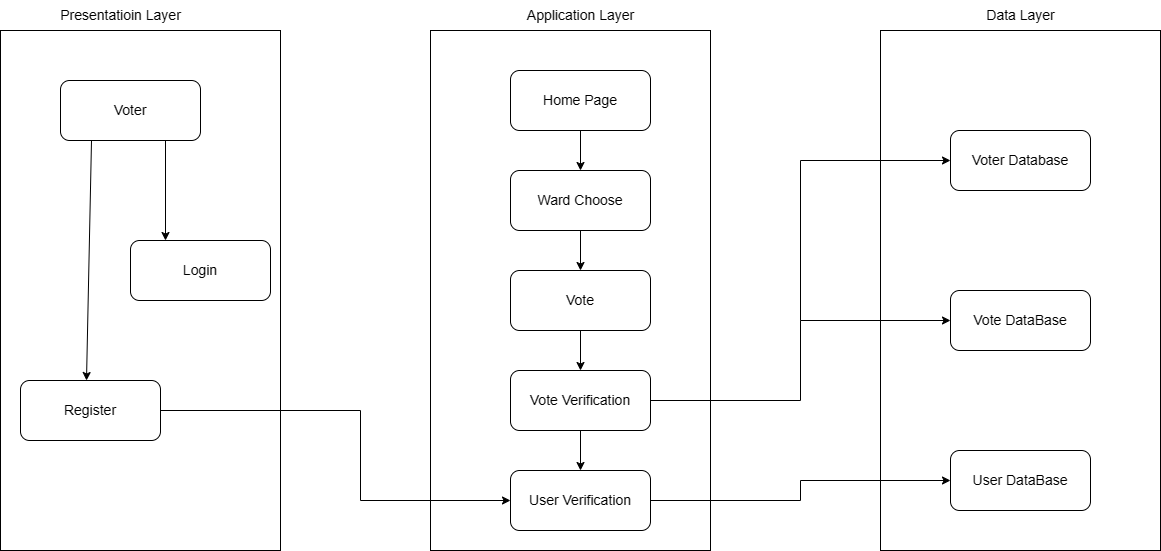

The diagram above was exported from draw.io. Its source (the exported page's mxGraphModel, read from the mxfile embedded in the PNG):
<mxGraphModel dx="2842" dy="1146" grid="1" gridSize="10" guides="1" tooltips="1" connect="1" arrows="1" fold="1" page="1" pageScale="1" pageWidth="850" pageHeight="1100" math="0" shadow="0">
  <root>
    <mxCell id="0" />
    <mxCell id="1" parent="0" />
    <mxCell id="E2uFBtpLhy1Lhes7tr4J-1" value="" style="rounded=0;whiteSpace=wrap;html=1;fontSize=14;" parent="1" vertex="1">
      <mxGeometry x="70" y="360" width="280" height="520" as="geometry" />
    </mxCell>
    <mxCell id="E2uFBtpLhy1Lhes7tr4J-2" value="" style="rounded=0;whiteSpace=wrap;html=1;fontSize=14;" parent="1" vertex="1">
      <mxGeometry x="-360" y="360" width="280" height="520" as="geometry" />
    </mxCell>
    <mxCell id="E2uFBtpLhy1Lhes7tr4J-3" value="" style="rounded=0;whiteSpace=wrap;html=1;fontSize=14;" parent="1" vertex="1">
      <mxGeometry x="520" y="360" width="280" height="520" as="geometry" />
    </mxCell>
    <mxCell id="E2uFBtpLhy1Lhes7tr4J-4" value="Voter" style="rounded=1;whiteSpace=wrap;html=1;fontSize=14;" parent="1" vertex="1">
      <mxGeometry x="-300" y="410" width="140" height="60" as="geometry" />
    </mxCell>
    <mxCell id="E2uFBtpLhy1Lhes7tr4J-5" value="Login" style="rounded=1;whiteSpace=wrap;html=1;fontSize=14;" parent="1" vertex="1">
      <mxGeometry x="-230" y="570" width="140" height="60" as="geometry" />
    </mxCell>
    <mxCell id="E2uFBtpLhy1Lhes7tr4J-6" value="Register" style="rounded=1;whiteSpace=wrap;html=1;fontSize=14;" parent="1" vertex="1">
      <mxGeometry x="-340" y="710" width="140" height="60" as="geometry" />
    </mxCell>
    <mxCell id="E2uFBtpLhy1Lhes7tr4J-8" value="Home Page" style="rounded=1;whiteSpace=wrap;html=1;fontSize=14;" parent="1" vertex="1">
      <mxGeometry x="150" y="400" width="140" height="60" as="geometry" />
    </mxCell>
    <mxCell id="E2uFBtpLhy1Lhes7tr4J-17" value="Ward Choose" style="rounded=1;whiteSpace=wrap;html=1;fontSize=14;" parent="1" vertex="1">
      <mxGeometry x="150" y="500" width="140" height="60" as="geometry" />
    </mxCell>
    <mxCell id="E2uFBtpLhy1Lhes7tr4J-18" value="Vote" style="rounded=1;whiteSpace=wrap;html=1;fontSize=14;" parent="1" vertex="1">
      <mxGeometry x="150" y="600" width="140" height="60" as="geometry" />
    </mxCell>
    <mxCell id="E2uFBtpLhy1Lhes7tr4J-19" value="Vote Verification" style="rounded=1;whiteSpace=wrap;html=1;fontSize=14;" parent="1" vertex="1">
      <mxGeometry x="150" y="700" width="140" height="60" as="geometry" />
    </mxCell>
    <mxCell id="E2uFBtpLhy1Lhes7tr4J-20" value="User Verification" style="rounded=1;whiteSpace=wrap;html=1;fontSize=14;" parent="1" vertex="1">
      <mxGeometry x="150" y="800" width="140" height="60" as="geometry" />
    </mxCell>
    <mxCell id="E2uFBtpLhy1Lhes7tr4J-24" style="edgeStyle=orthogonalEdgeStyle;rounded=0;orthogonalLoop=1;jettySize=auto;html=1;exitX=0.5;exitY=1;exitDx=0;exitDy=0;fontSize=14;" parent="1" source="E2uFBtpLhy1Lhes7tr4J-18" target="E2uFBtpLhy1Lhes7tr4J-18" edge="1">
      <mxGeometry relative="1" as="geometry" />
    </mxCell>
    <mxCell id="E2uFBtpLhy1Lhes7tr4J-25" value="Voter Database" style="rounded=1;whiteSpace=wrap;html=1;fontSize=14;" parent="1" vertex="1">
      <mxGeometry x="590" y="460" width="140" height="60" as="geometry" />
    </mxCell>
    <mxCell id="E2uFBtpLhy1Lhes7tr4J-26" value="Vote DataBase" style="rounded=1;whiteSpace=wrap;html=1;fontSize=14;" parent="1" vertex="1">
      <mxGeometry x="590" y="620" width="140" height="60" as="geometry" />
    </mxCell>
    <mxCell id="E2uFBtpLhy1Lhes7tr4J-27" value="User DataBase" style="rounded=1;whiteSpace=wrap;html=1;fontSize=14;" parent="1" vertex="1">
      <mxGeometry x="590" y="780" width="140" height="60" as="geometry" />
    </mxCell>
    <mxCell id="E2uFBtpLhy1Lhes7tr4J-29" value="" style="endArrow=classic;html=1;rounded=0;entryX=0.25;entryY=0;entryDx=0;entryDy=0;exitX=0.75;exitY=1;exitDx=0;exitDy=0;fontSize=14;" parent="1" source="E2uFBtpLhy1Lhes7tr4J-4" target="E2uFBtpLhy1Lhes7tr4J-5" edge="1">
      <mxGeometry width="50" height="50" relative="1" as="geometry">
        <mxPoint x="-170" y="460" as="sourcePoint" />
        <mxPoint x="-220" y="510" as="targetPoint" />
      </mxGeometry>
    </mxCell>
    <mxCell id="E2uFBtpLhy1Lhes7tr4J-30" value="" style="endArrow=classic;html=1;rounded=0;exitX=0.25;exitY=1;exitDx=0;exitDy=0;entryX=0.5;entryY=0;entryDx=0;entryDy=0;fontSize=14;" parent="1" edge="1">
      <mxGeometry width="50" height="50" relative="1" as="geometry">
        <mxPoint x="-269" y="470" as="sourcePoint" />
        <mxPoint x="-274" y="709.9999999999998" as="targetPoint" />
      </mxGeometry>
    </mxCell>
    <mxCell id="E2uFBtpLhy1Lhes7tr4J-36" value="" style="endArrow=classic;html=1;rounded=0;entryX=0;entryY=0.5;entryDx=0;entryDy=0;exitX=1;exitY=0.5;exitDx=0;exitDy=0;fontSize=14;" parent="1" source="E2uFBtpLhy1Lhes7tr4J-6" target="E2uFBtpLhy1Lhes7tr4J-20" edge="1">
      <mxGeometry width="50" height="50" relative="1" as="geometry">
        <mxPoint x="-60" y="790" as="sourcePoint" />
        <mxPoint x="-10" y="740" as="targetPoint" />
        <Array as="points">
          <mxPoint y="740" />
          <mxPoint y="830" />
        </Array>
      </mxGeometry>
    </mxCell>
    <mxCell id="E2uFBtpLhy1Lhes7tr4J-37" value="" style="endArrow=classic;html=1;rounded=0;exitX=0.5;exitY=1;exitDx=0;exitDy=0;entryX=0.5;entryY=0;entryDx=0;entryDy=0;fontSize=14;" parent="1" source="E2uFBtpLhy1Lhes7tr4J-18" target="E2uFBtpLhy1Lhes7tr4J-19" edge="1">
      <mxGeometry width="50" height="50" relative="1" as="geometry">
        <mxPoint x="200" y="660" as="sourcePoint" />
        <mxPoint x="150" y="710" as="targetPoint" />
      </mxGeometry>
    </mxCell>
    <mxCell id="E2uFBtpLhy1Lhes7tr4J-39" value="" style="endArrow=classic;html=1;rounded=0;exitX=0.5;exitY=1;exitDx=0;exitDy=0;entryX=0.5;entryY=0;entryDx=0;entryDy=0;fontSize=14;" parent="1" source="E2uFBtpLhy1Lhes7tr4J-17" target="E2uFBtpLhy1Lhes7tr4J-18" edge="1">
      <mxGeometry width="50" height="50" relative="1" as="geometry">
        <mxPoint x="150" y="710" as="sourcePoint" />
        <mxPoint x="200" y="660" as="targetPoint" />
      </mxGeometry>
    </mxCell>
    <mxCell id="E2uFBtpLhy1Lhes7tr4J-40" value="" style="endArrow=classic;html=1;rounded=0;exitX=0.5;exitY=1;exitDx=0;exitDy=0;entryX=0.5;entryY=0;entryDx=0;entryDy=0;fontSize=14;" parent="1" source="E2uFBtpLhy1Lhes7tr4J-8" target="E2uFBtpLhy1Lhes7tr4J-17" edge="1">
      <mxGeometry width="50" height="50" relative="1" as="geometry">
        <mxPoint x="150" y="710" as="sourcePoint" />
        <mxPoint x="220" y="510" as="targetPoint" />
      </mxGeometry>
    </mxCell>
    <mxCell id="E2uFBtpLhy1Lhes7tr4J-41" value="" style="endArrow=classic;html=1;rounded=0;exitX=0.5;exitY=1;exitDx=0;exitDy=0;entryX=0.5;entryY=0;entryDx=0;entryDy=0;fontSize=14;" parent="1" source="E2uFBtpLhy1Lhes7tr4J-19" target="E2uFBtpLhy1Lhes7tr4J-20" edge="1">
      <mxGeometry width="50" height="50" relative="1" as="geometry">
        <mxPoint x="150" y="710" as="sourcePoint" />
        <mxPoint x="200" y="660" as="targetPoint" />
      </mxGeometry>
    </mxCell>
    <mxCell id="E2uFBtpLhy1Lhes7tr4J-42" value="" style="endArrow=classic;html=1;rounded=0;exitX=1;exitY=0.5;exitDx=0;exitDy=0;entryX=0;entryY=0.5;entryDx=0;entryDy=0;" parent="1" source="E2uFBtpLhy1Lhes7tr4J-20" target="E2uFBtpLhy1Lhes7tr4J-27" edge="1">
      <mxGeometry width="50" height="50" relative="1" as="geometry">
        <mxPoint x="-210" y="930" as="sourcePoint" />
        <mxPoint x="-160" y="880" as="targetPoint" />
        <Array as="points">
          <mxPoint x="440" y="830" />
          <mxPoint x="440" y="810" />
        </Array>
      </mxGeometry>
    </mxCell>
    <mxCell id="E2uFBtpLhy1Lhes7tr4J-43" value="" style="endArrow=classic;html=1;rounded=0;entryX=0;entryY=0.5;entryDx=0;entryDy=0;" parent="1" target="E2uFBtpLhy1Lhes7tr4J-26" edge="1">
      <mxGeometry width="50" height="50" relative="1" as="geometry">
        <mxPoint x="290" y="730" as="sourcePoint" />
        <mxPoint x="340" y="680" as="targetPoint" />
        <Array as="points">
          <mxPoint x="440" y="730" />
          <mxPoint x="440" y="650" />
        </Array>
      </mxGeometry>
    </mxCell>
    <mxCell id="E2uFBtpLhy1Lhes7tr4J-44" value="" style="endArrow=classic;html=1;rounded=0;entryX=0;entryY=0.5;entryDx=0;entryDy=0;" parent="1" target="E2uFBtpLhy1Lhes7tr4J-25" edge="1">
      <mxGeometry width="50" height="50" relative="1" as="geometry">
        <mxPoint x="440" y="650" as="sourcePoint" />
        <mxPoint x="470" y="600" as="targetPoint" />
        <Array as="points">
          <mxPoint x="440" y="490" />
        </Array>
      </mxGeometry>
    </mxCell>
    <mxCell id="EAVY0auyzoaYNMzUNyjW-1" value="Presentatioin Layer" style="text;html=1;align=center;verticalAlign=middle;resizable=0;points=[];autosize=1;strokeColor=none;fillColor=none;fontSize=14;" vertex="1" parent="1">
      <mxGeometry x="-310" y="330" width="140" height="30" as="geometry" />
    </mxCell>
    <mxCell id="EAVY0auyzoaYNMzUNyjW-4" value="Application Layer" style="text;html=1;align=center;verticalAlign=middle;resizable=0;points=[];autosize=1;strokeColor=none;fillColor=none;fontSize=14;" vertex="1" parent="1">
      <mxGeometry x="155" y="330" width="130" height="30" as="geometry" />
    </mxCell>
    <mxCell id="EAVY0auyzoaYNMzUNyjW-5" value="Data Layer" style="text;html=1;align=center;verticalAlign=middle;resizable=0;points=[];autosize=1;strokeColor=none;fillColor=none;fontSize=14;" vertex="1" parent="1">
      <mxGeometry x="615" y="330" width="90" height="30" as="geometry" />
    </mxCell>
  </root>
</mxGraphModel>